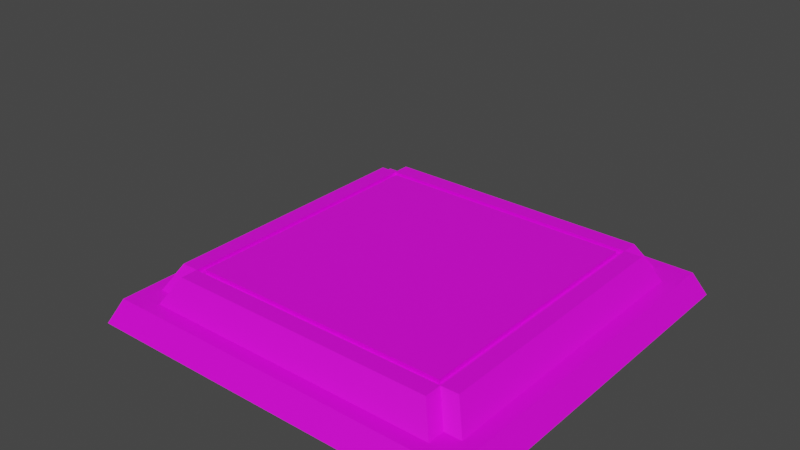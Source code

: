 # Source: stage.blend  (saved by Blender 2.93.20; exported with 4.5.12 LTS)
import bpy
from mathutils import Matrix  # noqa: F401  (used for matrix-valued properties, if any)

bpy.ops.wm.read_factory_settings(use_empty=True)
scene = bpy.context.scene
scene.name = 'Scene'

# ---- collections
col_collection = bpy.data.collections.new('Collection'); scene.collection.children.link(col_collection)
col_stage = bpy.data.collections.new('Stage'); col_collection.children.link(col_stage)

# ---- images (referenced by path relative to the original .blend; pixels are not part of the script)
import os
ASSET_DIR = os.environ.get("B2B_ASSET_DIR", "")  # directory of the original .blend (textures are referenced by path, not embedded)
HERE = os.path.dirname(os.path.abspath(__file__))  # packed textures are extracted next to this script under _unpacked/

def load_image(name, relpath, width, height, colorspace="sRGB"):
    """Load a texture the original file referenced (path relative to the .blend, or extracted next to this script)."""
    p = next((c for c in (os.path.join(HERE, relpath), os.path.join(ASSET_DIR, relpath)) if relpath and os.path.exists(c)), "")
    if p:
        img = bpy.data.images.load(p, check_existing=True)
        img.name = name
    else:  # same state as the original file: an image datablock whose file is absent (Cycles renders it pink)
        img = bpy.data.images.new(name, width, height)
        img.source = "FILE"
        img.filepath = "//" + (relpath or name)
    img.colorspace_settings.name = colorspace
    return img
img_stagepalette_tga = load_image('stagePalette.tga', 'stagePalette.tga', 1024, 1024, 'sRGB')

# ---- materials (node trees are filled in below, after node groups)
mat_stage = bpy.data.materials.new('Stage')
mat_stage.use_transparent_shadow = False

# ---- material node trees
mat_stage.use_nodes = True; mat_stage.node_tree.nodes.clear()
_N = mat_stage.node_tree.nodes; _L = mat_stage.node_tree.links
n0 = _N.new('ShaderNodeOutputMaterial'); n0.name = 'Material Output'; n0.location = (362, 293)
n1 = _N.new('ShaderNodeBsdfPrincipled'); n1.name = 'Principled BSDF'; n1.location = (42, 317)
n1.distribution = 'GGX'
n1.subsurface_method = 'BURLEY'
n1.inputs[3].default_value = 1.45
n1.inputs[27].default_value = (0.0, 0.0, 0.0, 1.0)
n1.inputs[28].default_value = 5.0
n2 = _N.new('ShaderNodeTexImage'); n2.name = 'Image Texture'; n2.location = (-288, 321)
n2.image = img_stagepalette_tga
n2.interpolation = 'Closest'
_L.new(n1.outputs[0], n0.inputs[0])
_L.new(n2.outputs[0], n1.inputs[0])
n0.is_active_output = True

# ---- world
world_world = bpy.data.worlds.new('World'); scene.world = world_world
world_world.use_nodes = True; world_world.node_tree.nodes.clear()
_N = world_world.node_tree.nodes; _L = world_world.node_tree.links
n0 = _N.new('ShaderNodeOutputWorld'); n0.name = 'World Output'; n0.location = (300, 300)
n1 = _N.new('ShaderNodeBackground'); n1.name = 'Background'; n1.location = (10, 300)
n1.inputs[0].default_value = (0.05088, 0.05088, 0.05088, 1.0)
_L.new(n1.outputs[0], n0.inputs[0])
n0.is_active_output = True
world_world.color = (0.05088, 0.05088, 0.05088)
world_world.use_sun_shadow = False
world_world.sun_shadow_jitter_overblur = 0.0

# ---- meshes
me_cube_003 = bpy.data.meshes.new('Cube.003')
me_cube_003.from_pydata([(-1.412, -1.478, -2.188), (-1.09, -1.156, 0.5329), (-1.412, 1.415, -2.188), (-1.09, 1.093, 0.5329), (1.481, -1.478, -2.188), (1.159, -1.156, 0.5329), (1.481, 1.415, -2.188), (1.159, 1.093, 0.5329), (-1.326, -1.392, 0.5329), (-1.326, 1.329, 0.5329), (1.395, 1.329, 0.5329), (1.395, -1.392, 0.5329), (-0.9357, -1.002, 3.428), (-0.9357, 0.9382, 3.428), (1.004, 0.9382, 3.428), (1.004, -1.002, 3.428), (-1.698, 1.558, 12.3), (-1.45, 1.448, 8.294), (-1.786, 1.571, 14.21), (1.287, -1.156, 0.5379), (1.287, 1.093, 0.5379), (1.174, 0.9795, 3.433), (1.174, -1.043, 3.433), (-1.219, 1.093, 0.5379), (-1.219, -1.156, 0.5379), (-1.106, -1.043, 3.433), (-1.106, 0.9795, 3.433), (-1.09, -1.285, 0.5379), (1.159, -1.285, 0.5379), (1.045, -1.172, 3.433), (-0.977, -1.172, 3.433), (1.159, 1.221, 0.5379), (-1.09, 1.221, 0.5379), (-0.977, 1.108, 3.433), (1.045, 1.108, 3.433), (-0.977, -1.043, 3.428), (-0.977, 0.9795, 3.428), (1.045, 0.9795, 3.428), (1.045, -1.043, 3.428), (-0.977, -1.043, 2.971), (-0.977, 0.9795, 2.971), (1.045, 0.9795, 2.971), (1.045, -1.043, 2.971), (-0.9357, -1.002, 2.971), (-0.9357, 0.9382, 2.971), (1.004, 0.9382, 2.971), (1.004, -1.002, 2.971), (-1.09, -1.156, 0.5329), (-0.977, -1.043, 3.428), (-1.106, -1.043, 3.433), (-1.219, -1.156, 0.5379), (-1.09, -1.285, 0.5379), (-0.977, -1.172, 3.433), (-1.09, -1.156, 0.5329), (-0.977, -1.043, 3.428), (-1.106, -1.043, 3.433), (-1.219, -1.156, 0.5379), (-1.09, -1.285, 0.5379), (-0.977, -1.172, 3.433), (-1.326, -1.392, 0.5329), (-1.326, 1.329, 0.5329), (1.395, -1.392, 0.5329), (-1.09, -1.156, 0.5329), (-1.09, 1.093, 0.5329), (1.159, -1.156, 0.5329)], [], [(0, 8, 9, 2), (2, 9, 10, 6), (6, 10, 11, 4), (4, 11, 8, 0), (2, 6, 4, 0), (3, 9, 60, 63), (3, 7, 10, 9), (7, 5, 11, 10), (11, 5, 64, 61), (14, 13, 12, 15), (19, 20, 21, 22), (7, 20, 19, 5), (37, 21, 20, 7), (38, 22, 21, 37), (5, 19, 22, 38), (23, 24, 25, 26), (1, 24, 23, 3), (35, 25, 49, 48), (36, 26, 25, 35), (3, 23, 26, 36), (27, 28, 29, 30), (5, 28, 27, 1), (38, 29, 28, 5), (35, 30, 29, 38), (25, 24, 50, 49), (31, 32, 33, 34), (3, 32, 31, 7), (36, 33, 32, 3), (37, 34, 33, 36), (7, 31, 34, 37), (38, 37, 41, 42), (13, 14, 45, 44), (15, 12, 43, 46), (37, 36, 40, 41), (43, 44, 40, 39), (44, 45, 41, 40), (45, 46, 42, 41), (46, 43, 39, 42), (36, 35, 39, 40), (14, 15, 46, 45), (12, 13, 44, 43), (35, 38, 42, 39), (49, 50, 56, 55), (48, 49, 55, 54), (30, 35, 48, 52), (24, 1, 47, 50), (1, 27, 51, 47), (27, 30, 52, 51), (54, 55, 56, 53), (53, 57, 58, 54), (52, 48, 54, 58), (51, 52, 58, 57), (50, 47, 53, 56), (47, 51, 57, 53), (62, 63, 60, 59), (64, 62, 59, 61), (5, 1, 62, 64), (9, 8, 59, 60), (8, 11, 61, 59), (1, 3, 63, 62)])
_uv = me_cube_003.uv_layers.new(name='UVMap')
_uv.uv.foreach_set('vector', [0.5775, 0.1249, 0.5775, 0.1249, 0.5775, 0.1249, 0.5775, 0.1249, 0.5775, 0.1249, 0.5775, 0.1249, 0.5775, 0.1249, 0.5775, 0.1249, 0.5775, 0.1249, 0.5775, 0.1249, 0.5775, 0.1249, 0.5775, 0.1249, 0.5775, 0.1249, 0.5775, 0.1249, 0.5775, 0.1249, 0.5775, 0.1249, 0.5775, 0.1249, 0.5775, 0.1249, 0.5775, 0.1249, 0.5775, 0.1249, 0.5775, 0.1249, 0.5775, 0.1249, 0.5775, 0.1249, 0.5775, 0.1249, 0.5775, 0.1249, 0.5775, 0.1249, 0.5775, 0.1249, 0.5775, 0.1249, 0.5775, 0.1249, 0.5775, 0.1249, 0.5775, 0.1249, 0.5775, 0.1249, 0.5775, 0.1249, 0.5775, 0.1249, 0.5775, 0.1249, 0.5775, 0.1249, 0.3791, 0.345, 0.3791, 0.345, 0.3791, 0.345, 0.3791, 0.345, 0.4101, 0.1559, 0.4101, 0.1559, 0.4101, 0.1559, 0.4101, 0.1559, 0.1342, 0.8472, 0.1342, 0.8472, 0.1342, 0.8472, 0.1342, 0.8472, 0.4101, 0.1559, 0.4101, 0.1559, 0.4101, 0.1559, 0.4101, 0.1559, 0.376, 0.1094, 0.376, 0.1094, 0.376, 0.1094, 0.376, 0.1094, 0.4101, 0.1559, 0.4101, 0.1559, 0.4101, 0.1559, 0.4101, 0.1559, 0.4101, 0.1559, 0.4101, 0.1559, 0.4101, 0.1559, 0.4101, 0.1559, 0.1342, 0.8472, 0.1342, 0.8472, 0.1342, 0.8472, 0.1342, 0.8472, 0.1342, 0.8472, 0.1342, 0.8472, 0.1342, 0.8472, 0.1342, 0.8472, 0.376, 0.1094, 0.376, 0.1094, 0.376, 0.1094, 0.376, 0.1094, 0.4101, 0.1559, 0.4101, 0.1559, 0.4101, 0.1559, 0.4101, 0.1559, 0.4101, 0.1559, 0.4101, 0.1559, 0.4101, 0.1559, 0.4101, 0.1559, 0.1342, 0.8472, 0.1342, 0.8472, 0.1342, 0.8472, 0.1342, 0.8472, 0.4101, 0.1559, 0.4101, 0.1559, 0.4101, 0.1559, 0.4101, 0.1559, 0.376, 0.1094, 0.376, 0.1094, 0.376, 0.1094, 0.376, 0.1094, 0.4101, 0.1559, 0.4101, 0.1559, 0.4101, 0.1559, 0.4101, 0.1559, 0.4101, 0.1559, 0.4101, 0.1559, 0.4101, 0.1559, 0.4101, 0.1559, 0.1342, 0.8472, 0.1342, 0.8472, 0.1342, 0.8472, 0.1342, 0.8472, 0.4101, 0.1559, 0.4101, 0.1559, 0.4101, 0.1559, 0.4101, 0.1559, 0.376, 0.1094, 0.376, 0.1094, 0.376, 0.1094, 0.376, 0.1094, 0.4101, 0.1559, 0.4101, 0.1559, 0.4101, 0.1559, 0.4101, 0.1559, 0.1342, 0.8472, 0.1342, 0.8472, 0.1342, 0.8472, 0.1342, 0.8472, 0.3791, 0.345, 0.3791, 0.345, 0.3791, 0.345, 0.3791, 0.345, 0.3791, 0.345, 0.3791, 0.345, 0.3791, 0.345, 0.3791, 0.345, 0.1342, 0.8472, 0.1342, 0.8472, 0.1342, 0.8472, 0.1342, 0.8472, 0.6302, 0.6116, 0.6302, 0.6116, 0.6302, 0.6116, 0.6302, 0.6116, 0.6302, 0.6116, 0.6302, 0.6116, 0.6302, 0.6116, 0.6302, 0.6116, 0.6302, 0.6116, 0.6302, 0.6116, 0.6302, 0.6116, 0.6302, 0.6116, 0.6302, 0.6116, 0.6302, 0.6116, 0.6302, 0.6116, 0.6302, 0.6116, 0.1342, 0.8472, 0.1342, 0.8472, 0.1342, 0.8472, 0.1342, 0.8472, 0.3791, 0.345, 0.3791, 0.345, 0.3791, 0.345, 0.3791, 0.345, 0.3791, 0.345, 0.3791, 0.345, 0.3791, 0.345, 0.3791, 0.345, 0.1342, 0.8472, 0.1342, 0.8472, 0.1342, 0.8472, 0.1342, 0.8472, 0.4101, 0.1559, 0.4101, 0.1559, 0.4101, 0.1559, 0.4101, 0.1559, 0.1342, 0.8472, 0.1342, 0.8472, 0.1342, 0.8472, 0.1342, 0.8472, 0.1342, 0.8472, 0.1342, 0.8472, 0.1342, 0.8472, 0.1342, 0.8472, 0.1342, 0.8472, 0.1342, 0.8472, 0.1342, 0.8472, 0.1342, 0.8472, 0.1342, 0.8472, 0.1342, 0.8472, 0.1342, 0.8472, 0.1342, 0.8472, 0.4101, 0.1559, 0.4101, 0.1559, 0.4101, 0.1559, 0.4101, 0.1559, 0.4101, 0.1559, 0.4101, 0.1559, 0.4101, 0.1559, 0.4101, 0.1559, 0.4101, 0.1559, 0.4101, 0.1559, 0.4101, 0.1559, 0.4101, 0.1559, 0.1342, 0.8472, 0.1342, 0.8472, 0.1342, 0.8472, 0.1342, 0.8472, 0.4101, 0.1559, 0.4101, 0.1559, 0.4101, 0.1559, 0.4101, 0.1559, 0.1342, 0.8472, 0.1342, 0.8472, 0.1342, 0.8472, 0.1342, 0.8472, 0.1342, 0.8472, 0.1342, 0.8472, 0.1342, 0.8472, 0.1342, 0.8472, 0.5775, 0.1249, 0.5775, 0.1249, 0.5775, 0.1249, 0.5775, 0.1249, 0.5775, 0.1249, 0.5775, 0.1249, 0.5775, 0.1249, 0.5775, 0.1249, 0.1342, 0.8472, 0.1342, 0.8472, 0.1342, 0.8472, 0.1342, 0.8472, 0.5775, 0.1249, 0.5775, 0.1249, 0.5775, 0.1249, 0.5775, 0.1249, 0.5775, 0.1249, 0.5775, 0.1249, 0.5775, 0.1249, 0.5775, 0.1249, 0.1342, 0.8472, 0.1342, 0.8472, 0.1342, 0.8472, 0.1342, 0.8472])
me_cube_003.materials.append(mat_stage)
me_cube_003.use_remesh_fix_poles = True
me_cube_003.use_remesh_preserve_attributes = False
me_cube_003.update()

# ---- objects
ob_cube = bpy.data.objects.new('Cube', me_cube_003)

# ---- transforms, parenting, visibility, modifiers, constraints
ob_cube.location = (0.0, 0.0, 2.218)
ob_cube.scale = (15.0, 15.0, 1.0)

# ---- collection membership
col_stage.objects.link(ob_cube)

# ---- scene / render settings (as saved in the file)
scene.frame_start = 1; scene.frame_end = 250; scene.frame_set(1)
scene.render.engine = 'BLENDER_EEVEE_NEXT'
scene.cycles.use_denoising = False
scene.cycles.samples = 128
scene.cycles.sampling_pattern = 'TABULATED_SOBOL'
scene.cycles.use_adaptive_sampling = False
scene.cycles.use_light_tree = False
scene.view_settings.view_transform = 'Filmic'
bpy.context.view_layer.update()

# ---- added for rendering (the .blend has no active camera and no usable light): camera, sun
cam_auto = bpy.data.cameras.new('AutoCamera')
cam_auto.lens = 50.0
cam_auto.sensor_width = 36.0
cam_auto.clip_end = 1120.47
ob_auto_camera = bpy.data.objects.new('AutoCamera', cam_auto)
scene.collection.objects.link(ob_auto_camera)
ob_auto_camera.location = (61.5535, -75.9188, 59.3039)
ob_auto_camera.rotation_euler = (1.09748, -7.21219e-08, 0.694738)
scene.camera = ob_auto_camera
light_auto_sun = bpy.data.lights.new('AutoSun', 'SUN')
light_auto_sun.energy = 3.0
light_auto_sun.angle = 0.0523599
ob_auto_sun = bpy.data.objects.new('AutoSun', light_auto_sun)
scene.collection.objects.link(ob_auto_sun)
ob_auto_sun.rotation_euler = (0.872665, 0.174533, 0.523599)
bpy.context.view_layer.update()
